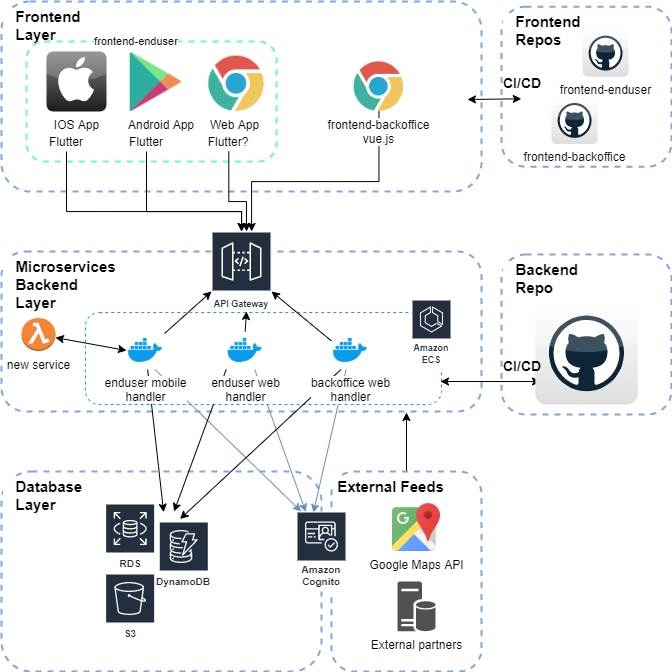

The diagram above was exported from draw.io. Its source (the exported page's mxGraphModel, read from the mxfile embedded in the PNG):
<mxGraphModel dx="1203" dy="597" grid="1" gridSize="10" guides="1" tooltips="1" connect="1" arrows="1" fold="1" page="1" pageScale="1" pageWidth="850" pageHeight="1100" math="0" shadow="0">
  <root>
    <mxCell id="Zmk-LSML-BYELtvQF9Qy-0" />
    <mxCell id="Zmk-LSML-BYELtvQF9Qy-1" parent="Zmk-LSML-BYELtvQF9Qy-0" />
    <mxCell id="aIjbuSRgxFIdpZJUtRmJ-0" value="&lt;font style=&quot;font-size: 15px&quot;&gt;&amp;nbsp; &amp;nbsp;Database&lt;br&gt;&amp;nbsp; &amp;nbsp;Layer&lt;/font&gt;" style="rounded=1;whiteSpace=wrap;html=1;strokeWidth=2;dashed=1;strokeColor=#7EA6E0;verticalAlign=top;align=left;labelBackgroundColor=#ffffff;fontStyle=1" vertex="1" parent="Zmk-LSML-BYELtvQF9Qy-1">
      <mxGeometry x="80" y="560" width="320" height="200" as="geometry" />
    </mxCell>
    <mxCell id="aIjbuSRgxFIdpZJUtRmJ-1" value="&lt;font style=&quot;font-size: 15px&quot;&gt;&amp;nbsp; &amp;nbsp;Microservices&lt;br&gt;&amp;nbsp; &amp;nbsp;Backend&lt;br&gt;&amp;nbsp; &amp;nbsp;Layer&lt;/font&gt;" style="rounded=1;whiteSpace=wrap;html=1;strokeWidth=2;dashed=1;strokeColor=#7EA6E0;verticalAlign=top;align=left;labelBackgroundColor=#ffffff;fontStyle=1" vertex="1" parent="Zmk-LSML-BYELtvQF9Qy-1">
      <mxGeometry x="80" y="340" width="480" height="160" as="geometry" />
    </mxCell>
    <mxCell id="aIjbuSRgxFIdpZJUtRmJ-2" value="&lt;font style=&quot;font-size: 15px&quot;&gt;&amp;nbsp; &amp;nbsp;Frontend&lt;br&gt;&amp;nbsp; &amp;nbsp;Layer&lt;/font&gt;" style="rounded=1;whiteSpace=wrap;html=1;strokeWidth=2;dashed=1;strokeColor=#7EA6E0;verticalAlign=top;align=left;labelBackgroundColor=#ffffff;fontStyle=1" vertex="1" parent="Zmk-LSML-BYELtvQF9Qy-1">
      <mxGeometry x="80" y="90" width="480" height="190" as="geometry" />
    </mxCell>
    <mxCell id="aIjbuSRgxFIdpZJUtRmJ-5" style="edgeStyle=orthogonalEdgeStyle;rounded=0;orthogonalLoop=1;jettySize=auto;html=1;" edge="1" parent="Zmk-LSML-BYELtvQF9Qy-1" source="aIjbuSRgxFIdpZJUtRmJ-6" target="aIjbuSRgxFIdpZJUtRmJ-36">
      <mxGeometry relative="1" as="geometry">
        <mxPoint x="387.5" y="330" as="targetPoint" />
        <Array as="points">
          <mxPoint x="457" y="270" />
          <mxPoint x="330" y="270" />
        </Array>
      </mxGeometry>
    </mxCell>
    <mxCell id="aIjbuSRgxFIdpZJUtRmJ-6" value="frontend-backoffice&lt;br&gt;vue.js" style="shape=image;html=1;verticalAlign=top;verticalLabelPosition=bottom;labelBackgroundColor=#ffffff;imageAspect=0;aspect=fixed;image=https://cdn1.iconfinder.com/data/icons/smallicons-logotypes/32/chrome-128.png;dashed=1;strokeColor=#7EA6E0;strokeWidth=2;align=center;" vertex="1" parent="Zmk-LSML-BYELtvQF9Qy-1">
      <mxGeometry x="432.5999999999999" y="150.4" width="49.6" height="49.6" as="geometry" />
    </mxCell>
    <mxCell id="aIjbuSRgxFIdpZJUtRmJ-8" value="" style="rounded=1;whiteSpace=wrap;html=1;dashed=1;labelBackgroundColor=none;strokeColor=#66FFB3;strokeWidth=2;fontSize=11;align=left;" vertex="1" parent="Zmk-LSML-BYELtvQF9Qy-1">
      <mxGeometry x="105" y="130" width="250" height="120" as="geometry" />
    </mxCell>
    <mxCell id="aIjbuSRgxFIdpZJUtRmJ-9" value="IOS App" style="dashed=0;outlineConnect=0;html=1;align=center;labelPosition=center;verticalLabelPosition=bottom;verticalAlign=top;shape=mxgraph.webicons.apple;fillColor=#807E7E;gradientColor=#1B1C1C;labelBackgroundColor=#ffffff;strokeColor=#7EA6E0;strokeWidth=2;" vertex="1" parent="Zmk-LSML-BYELtvQF9Qy-1">
      <mxGeometry x="125" y="140" width="60" height="60" as="geometry" />
    </mxCell>
    <mxCell id="aIjbuSRgxFIdpZJUtRmJ-10" value="Android App" style="shape=image;html=1;verticalAlign=top;verticalLabelPosition=bottom;labelBackgroundColor=#ffffff;imageAspect=0;aspect=fixed;image=https://cdn1.iconfinder.com/data/icons/logotypes/32/google-play-128.png;dashed=1;strokeColor=#7EA6E0;strokeWidth=2;align=left;" vertex="1" parent="Zmk-LSML-BYELtvQF9Qy-1">
      <mxGeometry x="205" y="141.2" width="58.8" height="58.8" as="geometry" />
    </mxCell>
    <mxCell id="aIjbuSRgxFIdpZJUtRmJ-11" value="Web App" style="shape=image;html=1;verticalAlign=top;verticalLabelPosition=bottom;labelBackgroundColor=#ffffff;imageAspect=0;aspect=fixed;image=https://cdn1.iconfinder.com/data/icons/smallicons-logotypes/32/chrome-128.png;dashed=1;strokeColor=#7EA6E0;strokeWidth=2;align=left;" vertex="1" parent="Zmk-LSML-BYELtvQF9Qy-1">
      <mxGeometry x="287.29999999999995" y="144.6" width="55.4" height="55.4" as="geometry" />
    </mxCell>
    <mxCell id="aIjbuSRgxFIdpZJUtRmJ-12" value="frontend-enduser" style="text;html=1;strokeColor=none;fillColor=none;align=center;verticalAlign=middle;whiteSpace=wrap;rounded=0;dashed=1;labelBackgroundColor=#ffffff;fontSize=11;" vertex="1" parent="Zmk-LSML-BYELtvQF9Qy-1">
      <mxGeometry x="165" y="120" width="100" height="20" as="geometry" />
    </mxCell>
    <mxCell id="aIjbuSRgxFIdpZJUtRmJ-13" style="edgeStyle=orthogonalEdgeStyle;rounded=0;orthogonalLoop=1;jettySize=auto;html=1;" edge="1" parent="Zmk-LSML-BYELtvQF9Qy-1" source="aIjbuSRgxFIdpZJUtRmJ-14" target="aIjbuSRgxFIdpZJUtRmJ-36">
      <mxGeometry relative="1" as="geometry">
        <Array as="points">
          <mxPoint x="225" y="300" />
          <mxPoint x="320" y="300" />
        </Array>
        <mxPoint x="262.5000000000002" y="330" as="targetPoint" />
      </mxGeometry>
    </mxCell>
    <mxCell id="aIjbuSRgxFIdpZJUtRmJ-14" value="Flutter" style="text;html=1;strokeColor=none;fillColor=none;align=center;verticalAlign=middle;whiteSpace=wrap;rounded=0;labelBackgroundColor=#ffffff;" vertex="1" parent="Zmk-LSML-BYELtvQF9Qy-1">
      <mxGeometry x="205" y="220" width="40" height="20" as="geometry" />
    </mxCell>
    <mxCell id="aIjbuSRgxFIdpZJUtRmJ-15" style="edgeStyle=orthogonalEdgeStyle;rounded=0;orthogonalLoop=1;jettySize=auto;html=1;" edge="1" parent="Zmk-LSML-BYELtvQF9Qy-1" source="aIjbuSRgxFIdpZJUtRmJ-16" target="aIjbuSRgxFIdpZJUtRmJ-36">
      <mxGeometry relative="1" as="geometry">
        <Array as="points">
          <mxPoint x="307" y="290" />
          <mxPoint x="325" y="290" />
        </Array>
        <mxPoint x="325" y="330" as="targetPoint" />
      </mxGeometry>
    </mxCell>
    <mxCell id="aIjbuSRgxFIdpZJUtRmJ-16" value="Flutter?" style="text;html=1;strokeColor=none;fillColor=none;align=center;verticalAlign=middle;whiteSpace=wrap;rounded=0;" vertex="1" parent="Zmk-LSML-BYELtvQF9Qy-1">
      <mxGeometry x="287.29999999999995" y="220" width="40" height="20" as="geometry" />
    </mxCell>
    <mxCell id="aIjbuSRgxFIdpZJUtRmJ-19" style="edgeStyle=orthogonalEdgeStyle;rounded=0;orthogonalLoop=1;jettySize=auto;html=1;" edge="1" parent="Zmk-LSML-BYELtvQF9Qy-1" source="aIjbuSRgxFIdpZJUtRmJ-20" target="aIjbuSRgxFIdpZJUtRmJ-36">
      <mxGeometry relative="1" as="geometry">
        <Array as="points">
          <mxPoint x="145" y="300" />
          <mxPoint x="320" y="300" />
        </Array>
        <mxPoint x="262.5000000000002" y="330" as="targetPoint" />
      </mxGeometry>
    </mxCell>
    <mxCell id="aIjbuSRgxFIdpZJUtRmJ-20" value="Flutter" style="text;html=1;strokeColor=none;fillColor=none;align=center;verticalAlign=middle;whiteSpace=wrap;rounded=0;labelBackgroundColor=#ffffff;" vertex="1" parent="Zmk-LSML-BYELtvQF9Qy-1">
      <mxGeometry x="125" y="220" width="40" height="20" as="geometry" />
    </mxCell>
    <mxCell id="aIjbuSRgxFIdpZJUtRmJ-36" value="&lt;font style=&quot;font-size: 9px&quot;&gt;API Gateway&lt;/font&gt;" style="outlineConnect=0;fontColor=#232F3E;gradientColor=none;strokeColor=#ffffff;fillColor=#232F3E;dashed=0;verticalLabelPosition=middle;verticalAlign=bottom;align=center;html=1;whiteSpace=wrap;fontSize=10;fontStyle=1;spacing=3;shape=mxgraph.aws4.productIcon;prIcon=mxgraph.aws4.api_gateway;" vertex="1" parent="Zmk-LSML-BYELtvQF9Qy-1">
      <mxGeometry x="290" y="320" width="60" height="82" as="geometry" />
    </mxCell>
    <mxCell id="aIjbuSRgxFIdpZJUtRmJ-38" value="" style="rounded=1;whiteSpace=wrap;html=1;dashed=1;strokeColor=#1CA5B8;" vertex="1" parent="Zmk-LSML-BYELtvQF9Qy-1">
      <mxGeometry x="164" y="401" width="356" height="92" as="geometry" />
    </mxCell>
    <mxCell id="aIjbuSRgxFIdpZJUtRmJ-23" style="edgeStyle=none;rounded=0;orthogonalLoop=1;jettySize=auto;html=1;startArrow=none;startFill=0;endArrow=classic;endFill=1;" edge="1" parent="Zmk-LSML-BYELtvQF9Qy-1" source="aIjbuSRgxFIdpZJUtRmJ-35">
      <mxGeometry relative="1" as="geometry">
        <mxPoint x="258.4000000000001" y="389.69536423841055" as="sourcePoint" />
        <mxPoint x="290" y="380" as="targetPoint" />
      </mxGeometry>
    </mxCell>
    <mxCell id="aIjbuSRgxFIdpZJUtRmJ-26" style="edgeStyle=none;rounded=0;orthogonalLoop=1;jettySize=auto;html=1;startArrow=none;startFill=0;endArrow=classic;endFill=1;exitX=0.5;exitY=0;exitDx=0;exitDy=0;" edge="1" parent="Zmk-LSML-BYELtvQF9Qy-1" source="aIjbuSRgxFIdpZJUtRmJ-33">
      <mxGeometry relative="1" as="geometry">
        <mxPoint x="322.2222222222224" y="380" as="sourcePoint" />
        <mxPoint x="325" y="400" as="targetPoint" />
      </mxGeometry>
    </mxCell>
    <mxCell id="aIjbuSRgxFIdpZJUtRmJ-29" style="edgeStyle=none;rounded=0;orthogonalLoop=1;jettySize=auto;html=1;startArrow=none;startFill=0;endArrow=classic;endFill=1;exitX=0;exitY=0.25;exitDx=0;exitDy=0;" edge="1" parent="Zmk-LSML-BYELtvQF9Qy-1" source="aIjbuSRgxFIdpZJUtRmJ-34">
      <mxGeometry relative="1" as="geometry">
        <mxPoint x="390" y="389.43820224719093" as="sourcePoint" />
        <mxPoint x="350" y="380" as="targetPoint" />
      </mxGeometry>
    </mxCell>
    <mxCell id="aIjbuSRgxFIdpZJUtRmJ-3" style="edgeStyle=none;rounded=0;orthogonalLoop=1;jettySize=auto;html=1;startArrow=none;startFill=0;endArrow=classic;endFill=1;" edge="1" parent="Zmk-LSML-BYELtvQF9Qy-1" source="aIjbuSRgxFIdpZJUtRmJ-4">
      <mxGeometry relative="1" as="geometry">
        <mxPoint x="485" y="501" as="targetPoint" />
      </mxGeometry>
    </mxCell>
    <mxCell id="aIjbuSRgxFIdpZJUtRmJ-4" value="&lt;font style=&quot;font-size: 15px&quot;&gt;&amp;nbsp;External Feeds&lt;/font&gt;" style="rounded=1;whiteSpace=wrap;html=1;strokeWidth=2;dashed=1;strokeColor=#7EA6E0;verticalAlign=top;align=left;labelBackgroundColor=#ffffff;fontStyle=1" vertex="1" parent="Zmk-LSML-BYELtvQF9Qy-1">
      <mxGeometry x="410" y="560" width="150" height="200" as="geometry" />
    </mxCell>
    <mxCell id="aIjbuSRgxFIdpZJUtRmJ-7" value="Google Maps API" style="shape=image;html=1;verticalAlign=top;verticalLabelPosition=bottom;labelBackgroundColor=#ffffff;imageAspect=0;aspect=fixed;image=https://cdn3.iconfinder.com/data/icons/logos-brands-3/24/logo_brand_brands_logos_maps_google-128.png;dashed=1;strokeColor=#7EA6E0;strokeWidth=2;align=center;" vertex="1" parent="Zmk-LSML-BYELtvQF9Qy-1">
      <mxGeometry x="471" y="592" width="48" height="48" as="geometry" />
    </mxCell>
    <mxCell id="aIjbuSRgxFIdpZJUtRmJ-18" value="External partners" style="pointerEvents=1;shadow=0;dashed=0;html=1;strokeColor=none;labelPosition=center;verticalLabelPosition=bottom;verticalAlign=top;align=center;fillColor=#515151;shape=mxgraph.mscae.enterprise.database_server" vertex="1" parent="Zmk-LSML-BYELtvQF9Qy-1">
      <mxGeometry x="476" y="670" width="38" height="50" as="geometry" />
    </mxCell>
    <mxCell id="aIjbuSRgxFIdpZJUtRmJ-21" style="rounded=0;orthogonalLoop=1;jettySize=auto;html=1;endArrow=none;endFill=0;startArrow=classic;startFill=1;exitX=0.505;exitY=0.012;exitDx=0;exitDy=0;exitPerimeter=0;" edge="1" parent="Zmk-LSML-BYELtvQF9Qy-1" target="aIjbuSRgxFIdpZJUtRmJ-35">
      <mxGeometry relative="1" as="geometry">
        <mxPoint x="235.34330337170047" y="428" as="targetPoint" />
        <mxPoint x="242.13100000000009" y="600.6959999999999" as="sourcePoint" />
      </mxGeometry>
    </mxCell>
    <mxCell id="aIjbuSRgxFIdpZJUtRmJ-24" style="edgeStyle=none;rounded=0;orthogonalLoop=1;jettySize=auto;html=1;entryX=0.162;entryY=0;entryDx=0;entryDy=0;entryPerimeter=0;startArrow=none;startFill=0;endArrow=classic;endFill=1;fillColor=#dae8fc;strokeColor=#6c8ebf;exitX=0.75;exitY=1;exitDx=0;exitDy=0;" edge="1" parent="Zmk-LSML-BYELtvQF9Qy-1" source="aIjbuSRgxFIdpZJUtRmJ-35">
      <mxGeometry relative="1" as="geometry">
        <mxPoint x="252.19428571428568" y="428" as="sourcePoint" />
        <mxPoint x="379.72" y="600" as="targetPoint" />
      </mxGeometry>
    </mxCell>
    <mxCell id="aIjbuSRgxFIdpZJUtRmJ-25" style="rounded=0;orthogonalLoop=1;jettySize=auto;html=1;startArrow=none;startFill=0;endArrow=classic;endFill=1;exitX=0;exitY=1;exitDx=0;exitDy=0;" edge="1" parent="Zmk-LSML-BYELtvQF9Qy-1" source="aIjbuSRgxFIdpZJUtRmJ-33">
      <mxGeometry relative="1" as="geometry">
        <mxPoint x="311.6693333333335" y="428" as="sourcePoint" />
        <mxPoint x="252.550292397661" y="600" as="targetPoint" />
      </mxGeometry>
    </mxCell>
    <mxCell id="aIjbuSRgxFIdpZJUtRmJ-27" style="edgeStyle=none;rounded=0;orthogonalLoop=1;jettySize=auto;html=1;startArrow=none;startFill=0;endArrow=classic;endFill=1;fillColor=#dae8fc;strokeColor=#6c8ebf;entryX=0.239;entryY=0.01;entryDx=0;entryDy=0;entryPerimeter=0;exitX=0.75;exitY=1;exitDx=0;exitDy=0;" edge="1" parent="Zmk-LSML-BYELtvQF9Qy-1" source="aIjbuSRgxFIdpZJUtRmJ-33">
      <mxGeometry relative="1" as="geometry">
        <mxPoint x="327.8551225963985" y="428" as="sourcePoint" />
        <mxPoint x="384.3399999999999" y="600.5799999999999" as="targetPoint" />
      </mxGeometry>
    </mxCell>
    <mxCell id="aIjbuSRgxFIdpZJUtRmJ-28" style="rounded=0;orthogonalLoop=1;jettySize=auto;html=1;startArrow=none;startFill=0;endArrow=classic;endFill=1;entryX=0.86;entryY=0.129;entryDx=0;entryDy=0;entryPerimeter=0;exitX=0.25;exitY=1;exitDx=0;exitDy=0;" edge="1" parent="Zmk-LSML-BYELtvQF9Qy-1" source="aIjbuSRgxFIdpZJUtRmJ-34">
      <mxGeometry relative="1" as="geometry">
        <mxPoint x="258.53200000000015" y="607.482" as="targetPoint" />
        <mxPoint x="395.66308567833994" y="428" as="sourcePoint" />
      </mxGeometry>
    </mxCell>
    <mxCell id="aIjbuSRgxFIdpZJUtRmJ-30" style="edgeStyle=none;rounded=0;orthogonalLoop=1;jettySize=auto;html=1;entryX=0.365;entryY=0.02;entryDx=0;entryDy=0;entryPerimeter=0;startArrow=none;startFill=0;endArrow=classic;endFill=1;fillColor=#dae8fc;strokeColor=#6c8ebf;" edge="1" parent="Zmk-LSML-BYELtvQF9Qy-1" source="aIjbuSRgxFIdpZJUtRmJ-34">
      <mxGeometry relative="1" as="geometry">
        <mxPoint x="411.3097991479001" y="428" as="sourcePoint" />
        <mxPoint x="391.9000000000001" y="601.1600000000001" as="targetPoint" />
      </mxGeometry>
    </mxCell>
    <mxCell id="aIjbuSRgxFIdpZJUtRmJ-33" value="enduser web&lt;br&gt;handler" style="shape=image;html=1;verticalAlign=top;verticalLabelPosition=bottom;labelBackgroundColor=#ffffff;imageAspect=0;aspect=fixed;image=https://cdn4.iconfinder.com/data/icons/logos-and-brands/512/97_Docker_logo_logos-128.png" vertex="1" parent="Zmk-LSML-BYELtvQF9Qy-1">
      <mxGeometry x="304.7" y="420" width="38" height="38" as="geometry" />
    </mxCell>
    <mxCell id="aIjbuSRgxFIdpZJUtRmJ-34" value="backoffice web&lt;br&gt;handler" style="shape=image;html=1;verticalAlign=top;verticalLabelPosition=bottom;labelBackgroundColor=#ffffff;imageAspect=0;aspect=fixed;image=https://cdn4.iconfinder.com/data/icons/logos-and-brands/512/97_Docker_logo_logos-128.png" vertex="1" parent="Zmk-LSML-BYELtvQF9Qy-1">
      <mxGeometry x="410" y="420" width="38" height="38" as="geometry" />
    </mxCell>
    <mxCell id="aIjbuSRgxFIdpZJUtRmJ-35" value="enduser mobile&lt;br&gt;handler" style="shape=image;html=1;verticalAlign=top;verticalLabelPosition=bottom;labelBackgroundColor=#ffffff;imageAspect=0;aspect=fixed;image=https://cdn4.iconfinder.com/data/icons/logos-and-brands/512/97_Docker_logo_logos-128.png" vertex="1" parent="Zmk-LSML-BYELtvQF9Qy-1">
      <mxGeometry x="204.99999999999997" y="420" width="38" height="38" as="geometry" />
    </mxCell>
    <mxCell id="aIjbuSRgxFIdpZJUtRmJ-37" value="&lt;font style=&quot;font-size: 9px&quot;&gt;Amazon ECS&lt;/font&gt;" style="outlineConnect=0;fontColor=#232F3E;gradientColor=none;strokeColor=#ffffff;fillColor=#232F3E;dashed=0;verticalLabelPosition=middle;verticalAlign=bottom;align=center;html=1;whiteSpace=wrap;fontSize=10;fontStyle=1;spacing=3;shape=mxgraph.aws4.productIcon;prIcon=mxgraph.aws4.ecs;" vertex="1" parent="Zmk-LSML-BYELtvQF9Qy-1">
      <mxGeometry x="490" y="388" width="40" height="70" as="geometry" />
    </mxCell>
    <mxCell id="aIjbuSRgxFIdpZJUtRmJ-39" value="Amazon Cognito" style="outlineConnect=0;fontColor=#232F3E;gradientColor=none;strokeColor=#ffffff;fillColor=#232F3E;dashed=0;verticalLabelPosition=middle;verticalAlign=bottom;align=center;html=1;whiteSpace=wrap;fontSize=10;fontStyle=1;spacing=3;shape=mxgraph.aws4.productIcon;prIcon=mxgraph.aws4.cognito;" vertex="1" parent="Zmk-LSML-BYELtvQF9Qy-1">
      <mxGeometry x="375" y="600" width="50" height="80" as="geometry" />
    </mxCell>
    <mxCell id="aIjbuSRgxFIdpZJUtRmJ-41" value="RDS" style="outlineConnect=0;fontColor=#232F3E;gradientColor=none;strokeColor=#ffffff;fillColor=#232F3E;dashed=0;verticalLabelPosition=middle;verticalAlign=bottom;align=center;html=1;whiteSpace=wrap;fontSize=10;fontStyle=1;spacing=3;shape=mxgraph.aws4.productIcon;prIcon=mxgraph.aws4.rds;" vertex="1" parent="Zmk-LSML-BYELtvQF9Qy-1">
      <mxGeometry x="183.65" y="592" width="50" height="70" as="geometry" />
    </mxCell>
    <mxCell id="aIjbuSRgxFIdpZJUtRmJ-42" value="S3" style="outlineConnect=0;fontColor=#232F3E;gradientColor=none;strokeColor=#ffffff;fillColor=#232F3E;dashed=0;verticalLabelPosition=middle;verticalAlign=bottom;align=center;html=1;whiteSpace=wrap;fontSize=10;fontStyle=1;spacing=3;shape=mxgraph.aws4.productIcon;prIcon=mxgraph.aws4.s3;" vertex="1" parent="Zmk-LSML-BYELtvQF9Qy-1">
      <mxGeometry x="183.65" y="662" width="50" height="70" as="geometry" />
    </mxCell>
    <mxCell id="aIjbuSRgxFIdpZJUtRmJ-40" value="DynamoDB" style="outlineConnect=0;fontColor=#232F3E;gradientColor=none;strokeColor=#ffffff;fillColor=#232F3E;dashed=0;verticalLabelPosition=middle;verticalAlign=bottom;align=center;html=1;whiteSpace=wrap;fontSize=10;fontStyle=1;spacing=3;shape=mxgraph.aws4.productIcon;prIcon=mxgraph.aws4.dynamodb;" vertex="1" parent="Zmk-LSML-BYELtvQF9Qy-1">
      <mxGeometry x="237.29999999999998" y="610" width="50" height="70" as="geometry" />
    </mxCell>
    <mxCell id="aIjbuSRgxFIdpZJUtRmJ-45" style="edgeStyle=none;rounded=0;orthogonalLoop=1;jettySize=auto;html=1;entryX=0;entryY=0.5;entryDx=0;entryDy=0;startArrow=classic;startFill=1;endArrow=classic;endFill=1;" edge="1" parent="Zmk-LSML-BYELtvQF9Qy-1" source="aIjbuSRgxFIdpZJUtRmJ-44" target="aIjbuSRgxFIdpZJUtRmJ-35">
      <mxGeometry relative="1" as="geometry" />
    </mxCell>
    <mxCell id="aIjbuSRgxFIdpZJUtRmJ-44" value="new service" style="outlineConnect=0;dashed=0;verticalLabelPosition=bottom;verticalAlign=top;align=center;html=1;shape=mxgraph.aws3.lambda_function;fillColor=#F58534;gradientColor=none;strokeColor=#1CA5B8;" vertex="1" parent="Zmk-LSML-BYELtvQF9Qy-1">
      <mxGeometry x="100" y="406.5" width="34" height="33" as="geometry" />
    </mxCell>
    <mxCell id="aIjbuSRgxFIdpZJUtRmJ-46" value="&lt;font style=&quot;font-size: 15px&quot;&gt;&amp;nbsp; &amp;nbsp;Backend&lt;br&gt;&amp;nbsp; &amp;nbsp;Repo&lt;br&gt;&lt;/font&gt;" style="rounded=1;whiteSpace=wrap;html=1;strokeWidth=2;dashed=1;strokeColor=#7EA6E0;verticalAlign=top;align=left;labelBackgroundColor=#ffffff;fontStyle=1" vertex="1" parent="Zmk-LSML-BYELtvQF9Qy-1">
      <mxGeometry x="580" y="343" width="170" height="160" as="geometry" />
    </mxCell>
    <mxCell id="aIjbuSRgxFIdpZJUtRmJ-50" style="edgeStyle=none;rounded=0;orthogonalLoop=1;jettySize=auto;html=1;startArrow=classic;startFill=1;endArrow=classic;endFill=1;fontSize=14;" edge="1" parent="Zmk-LSML-BYELtvQF9Qy-1">
      <mxGeometry relative="1" as="geometry">
        <mxPoint x="619" y="470" as="sourcePoint" />
        <mxPoint x="519" y="470" as="targetPoint" />
      </mxGeometry>
    </mxCell>
    <mxCell id="aIjbuSRgxFIdpZJUtRmJ-47" value="" style="dashed=0;outlineConnect=0;html=1;align=center;labelPosition=center;verticalLabelPosition=bottom;verticalAlign=top;shape=mxgraph.webicons.github;gradientColor=#DFDEDE;strokeColor=#1CA5B8;" vertex="1" parent="Zmk-LSML-BYELtvQF9Qy-1">
      <mxGeometry x="613.8" y="390.6" width="102.4" height="102.4" as="geometry" />
    </mxCell>
    <mxCell id="aIjbuSRgxFIdpZJUtRmJ-49" value="&lt;!--StartFragment--&gt;&lt;span style=&quot;font-family: Helvetica; font-size: 14px; font-style: normal; font-variant-ligatures: normal; font-variant-caps: normal; letter-spacing: normal; orphans: 2; text-align: center; text-indent: 0px; text-transform: none; widows: 2; word-spacing: 0px; -webkit-text-stroke-width: 0px; text-decoration-style: initial; text-decoration-color: initial; float: none; display: inline !important;&quot;&gt;CI/CD&lt;/span&gt;&lt;!--EndFragment--&gt;" style="text;whiteSpace=wrap;html=1;fontStyle=1;fontSize=14;" vertex="1" parent="Zmk-LSML-BYELtvQF9Qy-1">
      <mxGeometry x="580" y="439.5" width="56.2" height="30" as="geometry" />
    </mxCell>
    <mxCell id="aIjbuSRgxFIdpZJUtRmJ-51" value="&lt;font style=&quot;font-size: 15px&quot;&gt;&amp;nbsp; &amp;nbsp;Frontend&lt;br&gt;&amp;nbsp; &amp;nbsp;Repos&lt;br&gt;&lt;/font&gt;" style="rounded=1;whiteSpace=wrap;html=1;strokeWidth=2;dashed=1;strokeColor=#7EA6E0;verticalAlign=top;align=left;labelBackgroundColor=#ffffff;fontStyle=1" vertex="1" parent="Zmk-LSML-BYELtvQF9Qy-1">
      <mxGeometry x="580" y="95.19999999999999" width="170" height="160" as="geometry" />
    </mxCell>
    <mxCell id="aIjbuSRgxFIdpZJUtRmJ-52" value="frontend-enduser" style="dashed=0;outlineConnect=0;html=1;align=center;labelPosition=center;verticalLabelPosition=bottom;verticalAlign=top;shape=mxgraph.webicons.github;gradientColor=#DFDEDE;strokeColor=#1CA5B8;" vertex="1" parent="Zmk-LSML-BYELtvQF9Qy-1">
      <mxGeometry x="661" y="118.00000000000001" width="46.2" height="47.2" as="geometry" />
    </mxCell>
    <mxCell id="aIjbuSRgxFIdpZJUtRmJ-53" value="&lt;!--StartFragment--&gt;&lt;span style=&quot;font-family: Helvetica; font-size: 14px; font-style: normal; font-variant-ligatures: normal; font-variant-caps: normal; letter-spacing: normal; orphans: 2; text-align: center; text-indent: 0px; text-transform: none; widows: 2; word-spacing: 0px; -webkit-text-stroke-width: 0px; text-decoration-style: initial; text-decoration-color: initial; float: none; display: inline !important;&quot;&gt;CI/CD&lt;/span&gt;&lt;!--EndFragment--&gt;" style="text;whiteSpace=wrap;html=1;fontStyle=1;fontSize=14;" vertex="1" parent="Zmk-LSML-BYELtvQF9Qy-1">
      <mxGeometry x="580" y="157.29999999999998" width="56.2" height="30" as="geometry" />
    </mxCell>
    <mxCell id="aIjbuSRgxFIdpZJUtRmJ-54" style="edgeStyle=none;rounded=0;orthogonalLoop=1;jettySize=auto;html=1;startArrow=classic;startFill=1;endArrow=classic;endFill=1;fontSize=14;" edge="1" parent="Zmk-LSML-BYELtvQF9Qy-1">
      <mxGeometry relative="1" as="geometry">
        <mxPoint x="599.7999999999997" y="187.3" as="sourcePoint" />
        <mxPoint x="546" y="188" as="targetPoint" />
      </mxGeometry>
    </mxCell>
    <mxCell id="aIjbuSRgxFIdpZJUtRmJ-57" value="frontend-backoffice" style="dashed=0;outlineConnect=0;html=1;align=center;labelPosition=center;verticalLabelPosition=bottom;verticalAlign=top;shape=mxgraph.webicons.github;gradientColor=#DFDEDE;strokeColor=#1CA5B8;" vertex="1" parent="Zmk-LSML-BYELtvQF9Qy-1">
      <mxGeometry x="630" y="185.3" width="46.2" height="47.2" as="geometry" />
    </mxCell>
  </root>
</mxGraphModel>